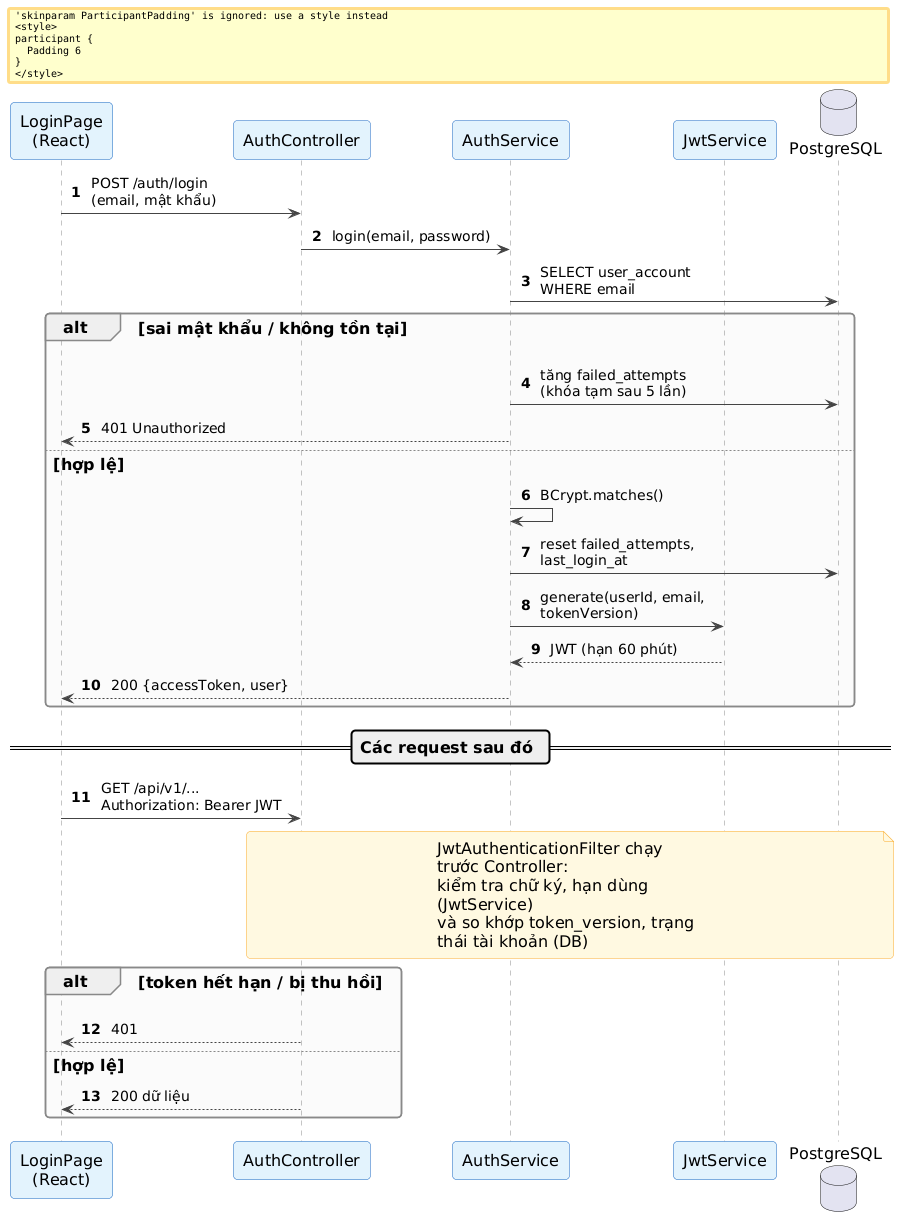

The diagram above was rendered by PlantUML. Its source (embedded in the PNG):
@startuml
' Style dùng chung cho các sơ đồ trong báo cáo (render.py nhúng vào khi vẽ)
skinparam backgroundColor #FFFFFF
skinparam shadowing false
skinparam roundCorner 8
skinparam defaultFontSize 16
skinparam ArrowColor #444444
skinparam ArrowFontSize 14
skinparam maxMessageSize 220
skinparam wrapWidth 260
skinparam padding 3
skinparam actorBorderColor #333333
skinparam actorBackgroundColor #FFFFFF
skinparam usecaseBorderColor #1565C0
skinparam usecaseBackgroundColor #E3F2FD
skinparam rectangleBorderColor #546E7A
skinparam rectangleBackgroundColor #FAFAFA
skinparam packageBorderColor #546E7A
skinparam packageBackgroundColor #FAFAFA
skinparam classBorderColor #1565C0
skinparam classBackgroundColor #F5FAFF
skinparam classHeaderBackgroundColor #E3F2FD
skinparam participantBorderColor #1565C0
skinparam participantBackgroundColor #E3F2FD
skinparam sequenceLifeLineBorderColor #888888
skinparam sequenceGroupBorderColor #888888
skinparam stateBorderColor #1565C0
skinparam stateBackgroundColor #E3F2FD
skinparam activityBorderColor #1565C0
skinparam activityBackgroundColor #E3F2FD
skinparam noteBorderColor #F9A825
skinparam noteBackgroundColor #FFF8E1

skinparam maxMessageSize 150
skinparam ParticipantPadding 6
autonumber
participant "LoginPage\n(React)" as UI
participant AuthController as AC
participant AuthService as AS
participant JwtService as JS
database PostgreSQL as DB
UI -> AC : POST /auth/login\n(email, mật khẩu)
AC -> AS : login(email, password)
AS -> DB : SELECT user_account\nWHERE email
alt sai mật khẩu / không tồn tại
  AS -> DB : tăng failed_attempts\n(khóa tạm sau 5 lần)
  AS --> UI : 401 Unauthorized
else hợp lệ
  AS -> AS : BCrypt.matches()
  AS -> DB : reset failed_attempts,\nlast_login_at
  AS -> JS : generate(userId, email,\ntokenVersion)
  JS --> AS : JWT (hạn 60 phút)
  AS --> UI : 200 {accessToken, user}
end
== Các request sau đó ==
UI -> AC : GET /api/v1/...\nAuthorization: Bearer JWT
note over AC, DB
  JwtAuthenticationFilter chạy trước Controller:
  kiểm tra chữ ký, hạn dùng (JwtService)
  và so khớp token_version, trạng thái tài khoản (DB)
end note
alt token hết hạn / bị thu hồi
  AC --> UI : 401
else hợp lệ
  AC --> UI : 200 dữ liệu
end
@enduml